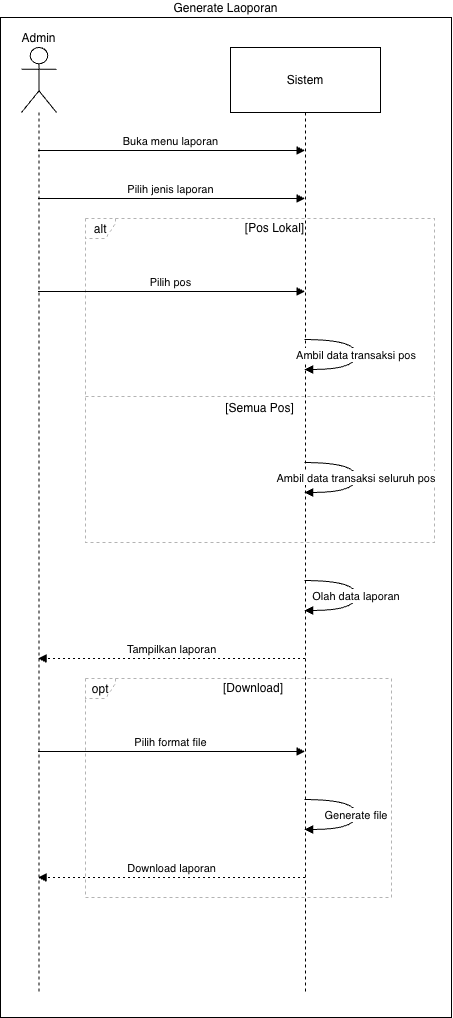

The diagram above was exported from draw.io. Its source (the exported page's mxGraphModel, read from the mxfile embedded in the PNG):
<mxGraphModel dx="1454" dy="-109" grid="1" gridSize="10" guides="1" tooltips="1" connect="1" arrows="1" fold="1" page="1" pageScale="1" pageWidth="850" pageHeight="1100" math="0" shadow="0">
  <root>
    <mxCell id="0" />
    <mxCell id="1" parent="0" />
    <mxCell id="2" connectable="0" parent="1" style="group" value="" vertex="1">
      <mxGeometry height="1000" width="451" x="29" y="2750" as="geometry" />
    </mxCell>
    <mxCell id="3" parent="2" style="rounded=0;whiteSpace=wrap;html=1;labelPosition=center;verticalLabelPosition=top;align=center;verticalAlign=bottom;" value="Generate Laoporan" vertex="1">
      <mxGeometry height="1000" width="451" as="geometry" />
    </mxCell>
    <mxCell id="4" parent="2" style="shape=umlLifeline;perimeter=lifelinePerimeter;whiteSpace=wrap;container=1;dropTarget=0;collapsible=0;recursiveResize=0;outlineConnect=0;portConstraint=eastwest;newEdgeStyle={&quot;edgeStyle&quot;:&quot;elbowEdgeStyle&quot;,&quot;elbow&quot;:&quot;vertical&quot;,&quot;curved&quot;:0,&quot;rounded&quot;:0};participant=umlActor;verticalAlign=bottom;labelPosition=center;verticalLabelPosition=top;align=center;size=65;" value="Admin" vertex="1">
      <mxGeometry height="945" width="35" x="21" y="30" as="geometry" />
    </mxCell>
    <mxCell id="5" parent="2" style="shape=umlLifeline;perimeter=lifelinePerimeter;whiteSpace=wrap;container=1;dropTarget=0;collapsible=0;recursiveResize=0;outlineConnect=0;portConstraint=eastwest;newEdgeStyle={&quot;edgeStyle&quot;:&quot;elbowEdgeStyle&quot;,&quot;elbow&quot;:&quot;vertical&quot;,&quot;curved&quot;:0,&quot;rounded&quot;:0};size=65;" value="Sistem" vertex="1">
      <mxGeometry height="945" width="150" x="230" y="30" as="geometry" />
    </mxCell>
    <mxCell id="6" parent="2" style="shape=umlFrame;dashed=1;pointerEvents=0;dropTarget=0;strokeColor=#B3B3B3;height=20;width=30" value="alt" vertex="1">
      <mxGeometry height="324" width="349" x="85" y="201" as="geometry" />
    </mxCell>
    <mxCell id="7" parent="6" style="text;strokeColor=none;fillColor=none;align=center;verticalAlign=middle;whiteSpace=wrap;" value="[Pos Lokal]" vertex="1">
      <mxGeometry height="20" width="319" x="30" as="geometry" />
    </mxCell>
    <mxCell id="8" parent="6" style="shape=line;dashed=1;whiteSpace=wrap;verticalAlign=top;labelPosition=center;verticalLabelPosition=middle;align=center;strokeColor=#B3B3B3;" value="[Semua Pos]" vertex="1">
      <mxGeometry height="4" width="349" y="176" as="geometry" />
    </mxCell>
    <mxCell id="9" parent="2" style="shape=umlFrame;dashed=1;pointerEvents=0;dropTarget=0;strokeColor=#B3B3B3;height=20;width=30" value="opt" vertex="1">
      <mxGeometry height="219" width="306" x="85" y="661" as="geometry" />
    </mxCell>
    <mxCell id="10" parent="9" style="text;strokeColor=none;fillColor=none;align=center;verticalAlign=middle;whiteSpace=wrap;" value="[Download]" vertex="1">
      <mxGeometry height="20" width="276" x="30" as="geometry" />
    </mxCell>
    <mxCell id="11" edge="1" parent="2" source="4" style="verticalAlign=bottom;edgeStyle=elbowEdgeStyle;elbow=vertical;curved=0;rounded=0;endArrow=block;" target="5" value="Buka menu laporan">
      <mxGeometry relative="1" as="geometry">
        <Array as="points">
          <mxPoint x="209" y="133" />
        </Array>
      </mxGeometry>
    </mxCell>
    <mxCell id="12" edge="1" parent="2" source="4" style="verticalAlign=bottom;edgeStyle=elbowEdgeStyle;elbow=vertical;curved=0;rounded=0;endArrow=block;" target="5" value="Pilih jenis laporan">
      <mxGeometry relative="1" as="geometry">
        <Array as="points">
          <mxPoint x="209" y="181" />
        </Array>
      </mxGeometry>
    </mxCell>
    <mxCell id="13" edge="1" parent="2" source="4" style="verticalAlign=bottom;edgeStyle=elbowEdgeStyle;elbow=vertical;curved=0;rounded=0;endArrow=block;" target="5" value="Pilih pos">
      <mxGeometry relative="1" as="geometry">
        <Array as="points">
          <mxPoint x="209" y="274" />
        </Array>
      </mxGeometry>
    </mxCell>
    <mxCell id="14" edge="1" parent="2" source="5" style="curved=1;endArrow=block;rounded=0;" target="5" value="Ambil data transaksi pos">
      <mxGeometry relative="1" as="geometry">
        <Array as="points">
          <mxPoint x="356" y="322" />
          <mxPoint x="356" y="352" />
        </Array>
      </mxGeometry>
    </mxCell>
    <mxCell id="15" edge="1" parent="2" source="5" style="curved=1;endArrow=block;rounded=0;" target="5" value="Ambil data transaksi seluruh pos">
      <mxGeometry relative="1" as="geometry">
        <Array as="points">
          <mxPoint x="356" y="445" />
          <mxPoint x="356" y="475" />
        </Array>
      </mxGeometry>
    </mxCell>
    <mxCell id="16" edge="1" parent="2" source="5" style="curved=1;endArrow=block;rounded=0;" target="5" value="Olah data laporan">
      <mxGeometry relative="1" as="geometry">
        <Array as="points">
          <mxPoint x="356" y="563" />
          <mxPoint x="356" y="593" />
        </Array>
      </mxGeometry>
    </mxCell>
    <mxCell id="17" edge="1" parent="2" source="5" style="verticalAlign=bottom;edgeStyle=elbowEdgeStyle;elbow=vertical;curved=0;rounded=0;dashed=1;dashPattern=2 3;endArrow=block;" target="4" value="Tampilkan laporan">
      <mxGeometry relative="1" as="geometry">
        <Array as="points">
          <mxPoint x="212" y="641" />
        </Array>
      </mxGeometry>
    </mxCell>
    <mxCell id="18" edge="1" parent="2" source="4" style="verticalAlign=bottom;edgeStyle=elbowEdgeStyle;elbow=vertical;curved=0;rounded=0;endArrow=block;" target="5" value="Pilih format file">
      <mxGeometry relative="1" as="geometry">
        <Array as="points">
          <mxPoint x="209" y="734" />
        </Array>
      </mxGeometry>
    </mxCell>
    <mxCell id="19" edge="1" parent="2" source="5" style="curved=1;endArrow=block;rounded=0;" target="5" value="Generate file">
      <mxGeometry relative="1" as="geometry">
        <Array as="points">
          <mxPoint x="356" y="782" />
          <mxPoint x="356" y="812" />
        </Array>
      </mxGeometry>
    </mxCell>
    <mxCell id="20" edge="1" parent="2" source="5" style="verticalAlign=bottom;edgeStyle=elbowEdgeStyle;elbow=vertical;curved=0;rounded=0;dashed=1;dashPattern=2 3;endArrow=block;" target="4" value="Download laporan">
      <mxGeometry relative="1" as="geometry">
        <Array as="points">
          <mxPoint x="212" y="860" />
        </Array>
      </mxGeometry>
    </mxCell>
  </root>
</mxGraphModel>